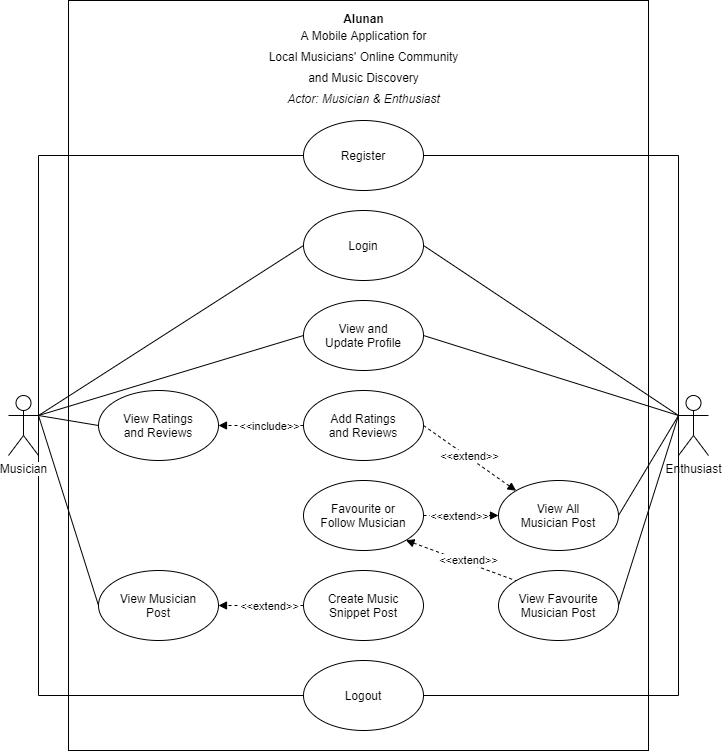

The diagram above was exported from draw.io. Its source (the exported page's mxGraphModel, read from the mxfile embedded in the PNG):
<mxGraphModel dx="1086" dy="806" grid="1" gridSize="10" guides="1" tooltips="1" connect="1" arrows="1" fold="1" page="1" pageScale="1" pageWidth="850" pageHeight="1100" math="0" shadow="0">
  <root>
    <mxCell id="0" />
    <mxCell id="1" parent="0" />
    <mxCell id="gOYyAV6TfAnChHzZujAf-1" value="" style="rounded=0;whiteSpace=wrap;html=1;" parent="1" vertex="1">
      <mxGeometry x="190" y="70" width="580" height="750" as="geometry" />
    </mxCell>
    <mxCell id="gOYyAV6TfAnChHzZujAf-2" value="&lt;b&gt;Alunan&lt;br&gt;&lt;/b&gt;&lt;span id=&quot;docs-internal-guid-5a44408d-7fff-03ad-0386-46d1d4fdc667&quot;&gt;&lt;p dir=&quot;ltr&quot; style=&quot;line-height: 1.8 ; margin-top: 0pt ; margin-bottom: 0pt&quot;&gt;&lt;font face=&quot;Arial, sans-serif&quot;&gt;A Mobile Application for&lt;/font&gt;&lt;/p&gt;&lt;p dir=&quot;ltr&quot; style=&quot;line-height: 1.8 ; margin-top: 0pt ; margin-bottom: 0pt&quot;&gt;&lt;font face=&quot;Arial, sans-serif&quot;&gt;Local Musicians' Online Community&lt;/font&gt;&lt;/p&gt;&lt;p dir=&quot;ltr&quot; style=&quot;line-height: 1.8 ; margin-top: 0pt ; margin-bottom: 0pt&quot;&gt;&lt;font face=&quot;Arial, sans-serif&quot;&gt;and Music Discovery&lt;/font&gt;&lt;/p&gt;&lt;p dir=&quot;ltr&quot; style=&quot;line-height: 1.8 ; margin-top: 0pt ; margin-bottom: 0pt&quot;&gt;&lt;font face=&quot;Arial, sans-serif&quot;&gt;&lt;i&gt;Actor: Musician &amp;amp; Enthusiast&lt;/i&gt;&lt;/font&gt;&lt;/p&gt;&lt;/span&gt;" style="text;html=1;align=center;verticalAlign=middle;resizable=0;points=[];autosize=1;" parent="1" vertex="1">
      <mxGeometry x="380" y="80" width="210" height="100" as="geometry" />
    </mxCell>
    <mxCell id="gOYyAV6TfAnChHzZujAf-42" style="rounded=0;orthogonalLoop=1;jettySize=auto;html=1;exitX=1;exitY=0.3333333333333333;exitDx=0;exitDy=0;exitPerimeter=0;entryX=0;entryY=0.5;entryDx=0;entryDy=0;endArrow=none;endFill=0;" parent="1" source="gOYyAV6TfAnChHzZujAf-3" target="gOYyAV6TfAnChHzZujAf-15" edge="1">
      <mxGeometry relative="1" as="geometry" />
    </mxCell>
    <mxCell id="gOYyAV6TfAnChHzZujAf-43" style="edgeStyle=orthogonalEdgeStyle;rounded=0;orthogonalLoop=1;jettySize=auto;html=1;exitX=1;exitY=0.3333333333333333;exitDx=0;exitDy=0;exitPerimeter=0;entryX=0;entryY=0.5;entryDx=0;entryDy=0;endArrow=none;endFill=0;" parent="1" source="gOYyAV6TfAnChHzZujAf-3" target="gOYyAV6TfAnChHzZujAf-9" edge="1">
      <mxGeometry relative="1" as="geometry">
        <Array as="points">
          <mxPoint x="160" y="225" />
        </Array>
      </mxGeometry>
    </mxCell>
    <mxCell id="gOYyAV6TfAnChHzZujAf-44" style="edgeStyle=none;rounded=0;orthogonalLoop=1;jettySize=auto;html=1;exitX=1;exitY=0.3333333333333333;exitDx=0;exitDy=0;exitPerimeter=0;entryX=0;entryY=0.5;entryDx=0;entryDy=0;endArrow=none;endFill=0;" parent="1" source="gOYyAV6TfAnChHzZujAf-3" target="gOYyAV6TfAnChHzZujAf-10" edge="1">
      <mxGeometry relative="1" as="geometry" />
    </mxCell>
    <mxCell id="gOYyAV6TfAnChHzZujAf-45" style="edgeStyle=none;rounded=0;orthogonalLoop=1;jettySize=auto;html=1;exitX=1;exitY=0.3333333333333333;exitDx=0;exitDy=0;exitPerimeter=0;entryX=0;entryY=0.5;entryDx=0;entryDy=0;endArrow=none;endFill=0;" parent="1" source="gOYyAV6TfAnChHzZujAf-3" target="gOYyAV6TfAnChHzZujAf-13" edge="1">
      <mxGeometry relative="1" as="geometry" />
    </mxCell>
    <mxCell id="gOYyAV6TfAnChHzZujAf-46" style="edgeStyle=none;rounded=0;orthogonalLoop=1;jettySize=auto;html=1;exitX=1;exitY=0.3333333333333333;exitDx=0;exitDy=0;exitPerimeter=0;entryX=0;entryY=0.5;entryDx=0;entryDy=0;endArrow=none;endFill=0;" parent="1" source="gOYyAV6TfAnChHzZujAf-3" target="gOYyAV6TfAnChHzZujAf-12" edge="1">
      <mxGeometry relative="1" as="geometry" />
    </mxCell>
    <mxCell id="gOYyAV6TfAnChHzZujAf-47" style="edgeStyle=orthogonalEdgeStyle;rounded=0;orthogonalLoop=1;jettySize=auto;html=1;exitX=1;exitY=0.3333333333333333;exitDx=0;exitDy=0;exitPerimeter=0;entryX=0;entryY=0.5;entryDx=0;entryDy=0;endArrow=none;endFill=0;" parent="1" source="gOYyAV6TfAnChHzZujAf-3" target="gOYyAV6TfAnChHzZujAf-11" edge="1">
      <mxGeometry relative="1" as="geometry">
        <Array as="points">
          <mxPoint x="160" y="765" />
        </Array>
      </mxGeometry>
    </mxCell>
    <mxCell id="gOYyAV6TfAnChHzZujAf-3" value="Musician" style="shape=umlActor;verticalLabelPosition=bottom;labelBackgroundColor=#ffffff;verticalAlign=top;html=1;outlineConnect=0;" parent="1" vertex="1">
      <mxGeometry x="130" y="465" width="30" height="60" as="geometry" />
    </mxCell>
    <mxCell id="vUwfqqxNpIeuYc3Zwr9g-10" style="edgeStyle=none;rounded=0;orthogonalLoop=1;jettySize=auto;html=1;exitX=0;exitY=0.3333333333333333;exitDx=0;exitDy=0;exitPerimeter=0;entryX=1;entryY=0.5;entryDx=0;entryDy=0;endArrow=none;endFill=0;" parent="1" source="gOYyAV6TfAnChHzZujAf-6" target="vUwfqqxNpIeuYc3Zwr9g-6" edge="1">
      <mxGeometry relative="1" as="geometry" />
    </mxCell>
    <mxCell id="gOYyAV6TfAnChHzZujAf-6" value="Enthusiast" style="shape=umlActor;verticalLabelPosition=bottom;labelBackgroundColor=#ffffff;verticalAlign=top;html=1;outlineConnect=0;" parent="1" vertex="1">
      <mxGeometry x="800" y="465" width="30" height="60" as="geometry" />
    </mxCell>
    <mxCell id="gOYyAV6TfAnChHzZujAf-48" style="edgeStyle=orthogonalEdgeStyle;rounded=0;orthogonalLoop=1;jettySize=auto;html=1;exitX=1;exitY=0.5;exitDx=0;exitDy=0;entryX=0;entryY=0.3333333333333333;entryDx=0;entryDy=0;entryPerimeter=0;endArrow=none;endFill=0;" parent="1" source="gOYyAV6TfAnChHzZujAf-9" target="gOYyAV6TfAnChHzZujAf-6" edge="1">
      <mxGeometry relative="1" as="geometry">
        <Array as="points">
          <mxPoint x="800" y="225" />
        </Array>
      </mxGeometry>
    </mxCell>
    <mxCell id="gOYyAV6TfAnChHzZujAf-9" value="Register" style="ellipse;whiteSpace=wrap;html=1;" parent="1" vertex="1">
      <mxGeometry x="425" y="190" width="120" height="70" as="geometry" />
    </mxCell>
    <mxCell id="gOYyAV6TfAnChHzZujAf-49" style="edgeStyle=none;rounded=0;orthogonalLoop=1;jettySize=auto;html=1;exitX=1;exitY=0.5;exitDx=0;exitDy=0;entryX=0;entryY=0.3333333333333333;entryDx=0;entryDy=0;entryPerimeter=0;endArrow=none;endFill=0;" parent="1" source="gOYyAV6TfAnChHzZujAf-10" target="gOYyAV6TfAnChHzZujAf-6" edge="1">
      <mxGeometry relative="1" as="geometry" />
    </mxCell>
    <mxCell id="gOYyAV6TfAnChHzZujAf-10" value="Login" style="ellipse;whiteSpace=wrap;html=1;" parent="1" vertex="1">
      <mxGeometry x="425" y="280" width="120" height="70" as="geometry" />
    </mxCell>
    <mxCell id="gOYyAV6TfAnChHzZujAf-52" style="edgeStyle=orthogonalEdgeStyle;rounded=0;orthogonalLoop=1;jettySize=auto;html=1;exitX=1;exitY=0.5;exitDx=0;exitDy=0;entryX=0;entryY=0.3333333333333333;entryDx=0;entryDy=0;entryPerimeter=0;endArrow=none;endFill=0;" parent="1" source="gOYyAV6TfAnChHzZujAf-11" target="gOYyAV6TfAnChHzZujAf-6" edge="1">
      <mxGeometry relative="1" as="geometry">
        <Array as="points">
          <mxPoint x="800" y="765" />
        </Array>
      </mxGeometry>
    </mxCell>
    <mxCell id="gOYyAV6TfAnChHzZujAf-11" value="Logout" style="ellipse;whiteSpace=wrap;html=1;" parent="1" vertex="1">
      <mxGeometry x="425" y="730" width="120" height="70" as="geometry" />
    </mxCell>
    <mxCell id="gOYyAV6TfAnChHzZujAf-12" value="View Musician&lt;br&gt;Post" style="ellipse;whiteSpace=wrap;html=1;" parent="1" vertex="1">
      <mxGeometry x="220" y="640" width="120" height="70" as="geometry" />
    </mxCell>
    <mxCell id="gOYyAV6TfAnChHzZujAf-50" style="edgeStyle=none;rounded=0;orthogonalLoop=1;jettySize=auto;html=1;exitX=1;exitY=0.5;exitDx=0;exitDy=0;entryX=0;entryY=0.3333333333333333;entryDx=0;entryDy=0;entryPerimeter=0;endArrow=none;endFill=0;" parent="1" source="gOYyAV6TfAnChHzZujAf-13" target="gOYyAV6TfAnChHzZujAf-6" edge="1">
      <mxGeometry relative="1" as="geometry" />
    </mxCell>
    <mxCell id="gOYyAV6TfAnChHzZujAf-13" value="View and&lt;br&gt;Update Profile" style="ellipse;whiteSpace=wrap;html=1;" parent="1" vertex="1">
      <mxGeometry x="425" y="370" width="120" height="70" as="geometry" />
    </mxCell>
    <mxCell id="gOYyAV6TfAnChHzZujAf-36" style="edgeStyle=orthogonalEdgeStyle;rounded=0;orthogonalLoop=1;jettySize=auto;html=1;exitX=0;exitY=0.5;exitDx=0;exitDy=0;entryX=1;entryY=0.5;entryDx=0;entryDy=0;endArrow=block;endFill=1;dashed=1;" parent="1" source="gOYyAV6TfAnChHzZujAf-14" target="gOYyAV6TfAnChHzZujAf-12" edge="1">
      <mxGeometry relative="1" as="geometry" />
    </mxCell>
    <mxCell id="gOYyAV6TfAnChHzZujAf-37" value="&amp;lt;&amp;lt;extend&amp;gt;&amp;gt;" style="edgeLabel;html=1;align=center;verticalAlign=middle;resizable=0;points=[];" parent="gOYyAV6TfAnChHzZujAf-36" vertex="1" connectable="0">
      <mxGeometry x="-0.2229" relative="1" as="geometry">
        <mxPoint x="-1.67" as="offset" />
      </mxGeometry>
    </mxCell>
    <mxCell id="gOYyAV6TfAnChHzZujAf-14" value="Create Music&lt;br&gt;Snippet Post" style="ellipse;whiteSpace=wrap;html=1;" parent="1" vertex="1">
      <mxGeometry x="425" y="640" width="120" height="70" as="geometry" />
    </mxCell>
    <mxCell id="gOYyAV6TfAnChHzZujAf-15" value="View Ratings&lt;br&gt;and Reviews" style="ellipse;whiteSpace=wrap;html=1;" parent="1" vertex="1">
      <mxGeometry x="220" y="460" width="120" height="70" as="geometry" />
    </mxCell>
    <mxCell id="gOYyAV6TfAnChHzZujAf-55" style="rounded=0;orthogonalLoop=1;jettySize=auto;html=1;exitX=1;exitY=0.5;exitDx=0;exitDy=0;entryX=0;entryY=0;entryDx=0;entryDy=0;endArrow=block;endFill=1;dashed=1;" parent="1" source="gOYyAV6TfAnChHzZujAf-16" target="gOYyAV6TfAnChHzZujAf-38" edge="1">
      <mxGeometry relative="1" as="geometry" />
    </mxCell>
    <mxCell id="gOYyAV6TfAnChHzZujAf-58" value="&amp;lt;&amp;lt;extend&amp;gt;&amp;gt;" style="edgeLabel;html=1;align=center;verticalAlign=middle;resizable=0;points=[];" parent="gOYyAV6TfAnChHzZujAf-55" vertex="1" connectable="0">
      <mxGeometry x="-0.3095" relative="1" as="geometry">
        <mxPoint x="13.26" y="7.59" as="offset" />
      </mxGeometry>
    </mxCell>
    <mxCell id="gOYyAV6TfAnChHzZujAf-56" style="edgeStyle=none;rounded=0;orthogonalLoop=1;jettySize=auto;html=1;exitX=0;exitY=0.5;exitDx=0;exitDy=0;entryX=1;entryY=0.5;entryDx=0;entryDy=0;endArrow=block;endFill=1;startArrow=none;startFill=0;dashed=1;" parent="1" source="gOYyAV6TfAnChHzZujAf-16" target="gOYyAV6TfAnChHzZujAf-15" edge="1">
      <mxGeometry relative="1" as="geometry" />
    </mxCell>
    <mxCell id="gOYyAV6TfAnChHzZujAf-59" value="&amp;lt;&amp;lt;include&amp;gt;&amp;gt;" style="edgeLabel;html=1;align=center;verticalAlign=middle;resizable=0;points=[];" parent="gOYyAV6TfAnChHzZujAf-56" vertex="1" connectable="0">
      <mxGeometry x="-0.1866" y="-2" relative="1" as="geometry">
        <mxPoint y="2" as="offset" />
      </mxGeometry>
    </mxCell>
    <mxCell id="gOYyAV6TfAnChHzZujAf-16" value="Add Ratings&lt;br&gt;and Reviews" style="ellipse;whiteSpace=wrap;html=1;" parent="1" vertex="1">
      <mxGeometry x="425" y="460" width="120" height="70" as="geometry" />
    </mxCell>
    <mxCell id="gOYyAV6TfAnChHzZujAf-54" style="edgeStyle=orthogonalEdgeStyle;rounded=0;orthogonalLoop=1;jettySize=auto;html=1;exitX=1;exitY=0.5;exitDx=0;exitDy=0;entryX=0;entryY=0.5;entryDx=0;entryDy=0;endArrow=block;endFill=1;dashed=1;" parent="1" source="gOYyAV6TfAnChHzZujAf-17" target="gOYyAV6TfAnChHzZujAf-38" edge="1">
      <mxGeometry relative="1" as="geometry" />
    </mxCell>
    <mxCell id="gOYyAV6TfAnChHzZujAf-57" value="&amp;lt;&amp;lt;extend&amp;gt;&amp;gt;" style="edgeLabel;html=1;align=center;verticalAlign=middle;resizable=0;points=[];" parent="gOYyAV6TfAnChHzZujAf-54" vertex="1" connectable="0">
      <mxGeometry x="-0.266" relative="1" as="geometry">
        <mxPoint x="7.4" as="offset" />
      </mxGeometry>
    </mxCell>
    <mxCell id="vUwfqqxNpIeuYc3Zwr9g-11" style="edgeStyle=none;rounded=0;orthogonalLoop=1;jettySize=auto;html=1;exitX=1;exitY=1;exitDx=0;exitDy=0;entryX=0;entryY=0;entryDx=0;entryDy=0;endArrow=none;endFill=0;startArrow=block;startFill=1;dashed=1;" parent="1" source="gOYyAV6TfAnChHzZujAf-17" target="vUwfqqxNpIeuYc3Zwr9g-6" edge="1">
      <mxGeometry relative="1" as="geometry" />
    </mxCell>
    <mxCell id="vUwfqqxNpIeuYc3Zwr9g-12" value="&amp;lt;&amp;lt;extend&amp;gt;&amp;gt;" style="edgeLabel;html=1;align=center;verticalAlign=middle;resizable=0;points=[];" parent="vUwfqqxNpIeuYc3Zwr9g-11" vertex="1" connectable="0">
      <mxGeometry x="0.1306" relative="1" as="geometry">
        <mxPoint y="-2.71" as="offset" />
      </mxGeometry>
    </mxCell>
    <mxCell id="gOYyAV6TfAnChHzZujAf-17" value="Favourite or&lt;br&gt;Follow Musician" style="ellipse;whiteSpace=wrap;html=1;" parent="1" vertex="1">
      <mxGeometry x="425" y="550" width="120" height="70" as="geometry" />
    </mxCell>
    <mxCell id="gOYyAV6TfAnChHzZujAf-51" style="edgeStyle=none;rounded=0;orthogonalLoop=1;jettySize=auto;html=1;exitX=1;exitY=0.5;exitDx=0;exitDy=0;entryX=0;entryY=0.3333333333333333;entryDx=0;entryDy=0;entryPerimeter=0;endArrow=none;endFill=0;" parent="1" source="gOYyAV6TfAnChHzZujAf-38" target="gOYyAV6TfAnChHzZujAf-6" edge="1">
      <mxGeometry relative="1" as="geometry" />
    </mxCell>
    <mxCell id="gOYyAV6TfAnChHzZujAf-38" value="View All&lt;br&gt;Musician Post" style="ellipse;whiteSpace=wrap;html=1;" parent="1" vertex="1">
      <mxGeometry x="620" y="550" width="120" height="70" as="geometry" />
    </mxCell>
    <mxCell id="vUwfqqxNpIeuYc3Zwr9g-6" value="View Favourite&lt;br&gt;Musician Post" style="ellipse;whiteSpace=wrap;html=1;" parent="1" vertex="1">
      <mxGeometry x="620" y="640" width="120" height="70" as="geometry" />
    </mxCell>
  </root>
</mxGraphModel>